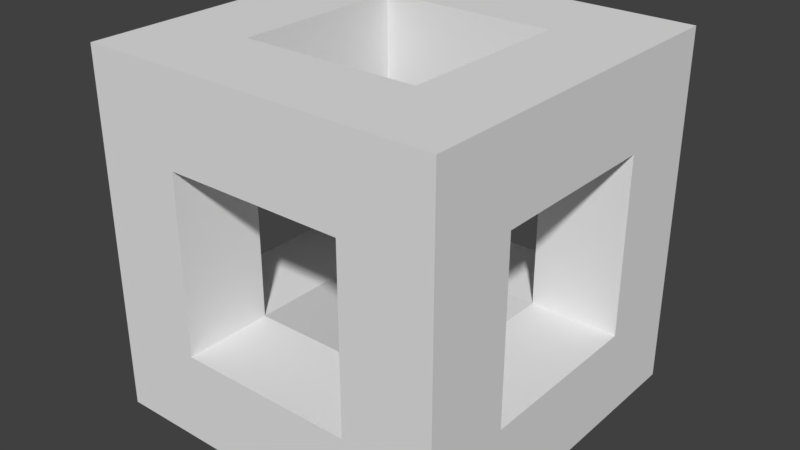 # Source: EdgedBoxNormal.blend  (saved by Blender 2.79.0; exported with 4.5.12 LTS)
import bpy
from mathutils import Matrix  # noqa: F401  (used for matrix-valued properties, if any)

bpy.ops.wm.read_factory_settings(use_empty=True)
scene = bpy.context.scene
scene.name = 'Scene'

# ---- collections
col_collection_1 = bpy.data.collections.new('Collection 1'); scene.collection.children.link(col_collection_1)

# ---- materials (node trees are filled in below, after node groups)
mat_material = bpy.data.materials.new('Material')
mat_material.alpha_threshold = 0.0
mat_material.use_transparent_shadow = False
mat_material.roughness = 0.5
mat_material.line_color = (0.0, 0.0, 0.0, 1.0)

# ---- material node trees

# ---- world
world_world = bpy.data.worlds.new('World'); scene.world = world_world
world_world.color = (0.05088, 0.05088, 0.05088)
world_world.use_sun_shadow = False
world_world.sun_shadow_jitter_overblur = 0.0
world_world.cycles.sampling_method = 'MANUAL'

# ---- meshes
me_cube = bpy.data.meshes.new('Cube')
me_cube.from_pydata([(2.0, 2.0, 0.0), (2.0, -2.0, 0.0), (1.0, -2.0, 0.0), (1.0, 2.0, 0.0), (2.0, 2.0, 1.0), (2.0, -2.0, 1.0), (1.0, -2.0, 1.0), (1.0, 2.0, 1.0), (2.0, 1.0, 0.0), (2.0, -1.192e-07, 0.0), (2.0, -1.0, 0.0), (1.0, -1.0, 0.0), (1.0, 5.96e-07, 0.0), (1.0, 1.0, 0.0), (2.0, 1.0, 1.0), (2.0, -1.073e-06, 1.0), (2.0, -1.0, 1.0), (1.0, -1.0, 1.0), (1.0, 4.172e-07, 1.0), (1.0, 1.0, 1.0), (-2.0, 1.0, -3.576e-07), (-2.0, 2.0, -3.576e-07), (-2.0, -2.0, -3.576e-07), (-2.0, -2.0, 1.0), (-2.0, 2.0, 1.0), (-2.0, 1.0, 1.0), (-2.0, -1.0, -3.576e-07), (-2.0, -1.0, 1.0), (-1.192e-07, -1.0, 1.0), (-1.0, -1.0, 1.0), (-1.0, -2.0, 1.0), (-2.384e-07, -2.0, 1.0), (-1.0, -2.0, -2.384e-07), (0.0, -2.0, -1.192e-07), (-1.0, -1.0, -2.384e-07), (0.0, -1.0, -1.192e-07), (1.192e-07, 1.0, -1.192e-07), (-1.0, 1.0, -2.384e-07), (-1.0, 2.0, -2.384e-07), (2.384e-07, 2.0, -1.192e-07), (0.0, 1.0, 1.0), (-1.0, 1.0, 1.0), (0.0, 2.0, 1.0), (-1.0, 2.0, 1.0), (2.0, -1.0, 4.0), (2.0, -2.0, 4.0), (2.0, 2.0, 4.0), (1.0, 2.0, 4.0), (1.0, -2.0, 4.0), (1.0, 1.0, 4.0), (2.0, 1.0, 4.0), (1.0, -1.0, 4.0), (-2.0, 1.0, 4.0), (-2.0, 2.0, 4.0), (-2.0, -2.0, 4.0), (-2.0, -1.0, 4.0), (-1.0, -1.0, 4.0), (-1.0, 1.0, 4.0), (-1.0, 2.0, 4.0), (-1.0, -2.0, 4.0), (-2.0, 1.0, 2.0), (-2.0, 1.0, 3.0), (-2.0, 2.0, 3.0), (-2.0, 2.0, 2.0), (-1.0, 1.0, 2.0), (-1.0, 1.0, 3.0), (-1.0, 2.0, 2.0), (-1.0, 2.0, 3.0), (2.0, 1.0, 2.0), (2.0, 1.0, 3.0), (1.0, 1.0, 3.0), (1.0, 1.0, 2.0), (1.0, 2.0, 2.0), (1.0, 2.0, 3.0), (2.0, 2.0, 3.0), (2.0, 2.0, 2.0), (2.0, -1.0, 2.0), (2.0, -1.0, 3.0), (2.0, -2.0, 3.0), (2.0, -2.0, 2.0), (1.0, -1.0, 2.0), (1.0, -1.0, 3.0), (1.0, -2.0, 3.0), (1.0, -2.0, 2.0), (-1.0, -1.0, 2.0), (-1.0, -1.0, 3.0), (-1.0, -2.0, 3.0), (-1.0, -2.0, 2.0), (-2.0, -1.0, 2.0), (-2.0, -1.0, 3.0), (-2.0, -2.0, 3.0), (-2.0, -2.0, 2.0)], [], [(10, 1, 2, 11), (74, 73, 47, 46), (10, 16, 5, 1), (1, 5, 6, 2), (78, 77, 44, 45), (4, 0, 3, 7), (38, 37, 20, 21), (11, 17, 18, 12), (12, 18, 19, 13), (0, 4, 14, 8), (8, 14, 15, 9), (9, 15, 16, 10), (70, 69, 50, 49), (14, 19, 18, 15), (15, 18, 17, 16), (0, 8, 13, 3), (8, 9, 12, 13), (9, 10, 11, 12), (20, 25, 24, 21), (22, 23, 27, 26), (32, 30, 23, 22), (37, 41, 25, 20), (34, 32, 22, 26), (86, 85, 81, 82), (43, 38, 21, 24), (17, 11, 35, 28), (28, 35, 34, 29), (11, 2, 33, 35), (35, 33, 32, 34), (2, 6, 31, 33), (33, 31, 30, 32), (6, 17, 28, 31), (31, 28, 29, 30), (7, 3, 39, 42), (42, 39, 38, 43), (19, 7, 42, 40), (40, 42, 43, 41), (13, 19, 40, 36), (36, 40, 41, 37), (3, 13, 36, 39), (39, 36, 37, 38), (29, 34, 37, 41), (27, 29, 41, 25), (34, 26, 20, 37), (26, 27, 25, 20), (44, 51, 48, 45), (59, 56, 55, 54), (46, 47, 49, 50), (57, 58, 53, 52), (89, 55, 52, 61), (62, 61, 52, 53), (90, 86, 59, 54), (77, 81, 70, 69), (82, 78, 45, 48), (69, 74, 46, 50), (73, 70, 65, 67), (89, 90, 54, 55), (61, 65, 57, 52), (65, 67, 58, 57), (81, 82, 48, 51), (67, 62, 53, 58), (43, 24, 63, 66), (66, 63, 62, 67), (41, 43, 66, 64), (64, 66, 67, 65), (25, 41, 64, 60), (60, 64, 65, 61), (24, 25, 60, 63), (63, 60, 61, 62), (7, 19, 71, 72), (72, 71, 70, 73), (14, 4, 75, 68), (68, 75, 74, 69), (19, 14, 68, 71), (71, 68, 69, 70), (4, 7, 72, 75), (75, 72, 73, 74), (17, 6, 83, 80), (80, 83, 82, 81), (6, 5, 79, 83), (83, 79, 78, 82), (16, 17, 80, 76), (76, 80, 81, 77), (5, 16, 76, 79), (79, 76, 77, 78), (27, 23, 91, 88), (88, 91, 90, 89), (23, 30, 87, 91), (91, 87, 86, 90), (29, 27, 88, 84), (84, 88, 89, 85), (30, 29, 84, 87), (87, 84, 85, 86), (44, 77, 69, 50), (51, 44, 50, 49), (81, 51, 49, 70), (47, 73, 67, 58), (49, 47, 58, 57), (70, 49, 57, 65), (85, 56, 51, 81), (59, 86, 82, 48), (56, 59, 48, 51), (56, 85, 65, 57), (85, 89, 61, 65), (55, 56, 57, 52)])
_uv = me_cube.uv_layers.new(name='UVMap')
_uv.uv.foreach_set('vector', [0.9231, 0.5385, 0.9231, 0.6154, 0.8462, 0.6154, 0.8462, 0.5385, 0.3846, 0.3077, 0.3846, 0.3846, 0.3077, 0.3846, 0.3077, 0.3077, 0.6154, 0.07692, 0.5385, 0.07692, 0.5385, 0.0, 0.6154, 5.502e-08, 9.17e-08, 0.6154, 5.502e-08, 0.5385, 0.07692, 0.5385, 0.07692, 0.6154, 0.3846, 3.668e-08, 0.3846, 0.07692, 0.3077, 0.07692, 0.3077, 4.585e-08, 0.5385, 0.3077, 0.6154, 0.3077, 0.6154, 0.3846, 0.5385, 0.3846, 0.6923, 0.3077, 0.6923, 0.3846, 0.6154, 0.3846, 0.6154, 0.3077, 1.0, 0.3077, 0.9231, 0.3077, 0.9231, 0.2308, 1.0, 0.2308, 1.0, 0.2308, 0.9231, 0.2308, 0.9231, 0.1538, 1.0, 0.1538, 0.6154, 0.3077, 0.5385, 0.3077, 0.5385, 0.2308, 0.6154, 0.2308, 0.6154, 0.2308, 0.5385, 0.2308, 0.5385, 0.1538, 0.6154, 0.1538, 0.6154, 0.1538, 0.5385, 0.1538, 0.5385, 0.07692, 0.6154, 0.07692, 0.6923, 0.2308, 0.6923, 0.3077, 0.6154, 0.3077, 0.6154, 0.2308, 1.0, 0.1538, 0.9231, 0.1538, 0.9231, 0.07692, 1.0, 0.07692, 1.0, 0.07692, 0.9231, 0.07692, 0.9231, 1.055e-07, 1.0, 0.0, 0.9231, 0.3077, 0.9231, 0.3846, 0.8462, 0.3846, 0.8462, 0.3077, 0.9231, 0.3846, 0.9231, 0.4615, 0.8462, 0.4615, 0.8462, 0.3846, 0.9231, 0.4615, 0.9231, 0.5385, 0.8462, 0.5385, 0.8462, 0.4615, 0.3077, 0.07692, 0.2308, 0.07692, 0.2308, 1.009e-07, 0.3077, 0.0, 0.3077, 0.3077, 0.2308, 0.3077, 0.2308, 0.2308, 0.3077, 0.2308, 0.2308, 0.6154, 0.2308, 0.5385, 0.3077, 0.5385, 0.3077, 0.6154, 0.9231, 0.07692, 0.8462, 0.07692, 0.8462, 3.668e-08, 0.9231, 0.0, 0.6923, 0.5385, 0.6923, 0.6154, 0.6154, 0.6154, 0.6154, 0.5385, 1.0, 0.9231, 0.9231, 0.9231, 0.9231, 0.7692, 1.0, 0.7692, 0.5385, 0.5385, 0.6154, 0.5385, 0.6154, 0.6154, 0.5385, 0.6154, 0.4615, 0.8462, 0.5385, 0.8462, 0.5385, 0.9231, 0.4615, 0.9231, 0.4615, 0.9231, 0.5385, 0.9231, 0.5385, 1.0, 0.4615, 1.0, 0.8462, 0.5385, 0.8462, 0.6154, 0.7692, 0.6154, 0.7692, 0.5385, 0.7692, 0.5385, 0.7692, 0.6154, 0.6923, 0.6154, 0.6923, 0.5385, 0.07692, 0.6154, 0.07692, 0.5385, 0.1538, 0.5385, 0.1538, 0.6154, 0.1538, 0.6154, 0.1538, 0.5385, 0.2308, 0.5385, 0.2308, 0.6154, 0.4615, 1.0, 0.3846, 1.0, 0.3846, 0.9231, 0.4615, 0.9231, 0.4615, 0.9231, 0.3846, 0.9231, 0.3846, 0.8462, 0.4615, 0.8462, 0.5385, 0.3846, 0.6154, 0.3846, 0.6154, 0.4615, 0.5385, 0.4615, 0.5385, 0.4615, 0.6154, 0.4615, 0.6154, 0.5385, 0.5385, 0.5385, 0.6154, 0.8462, 0.6923, 0.8462, 0.6923, 0.9231, 0.6154, 0.9231, 0.6154, 0.9231, 0.6923, 0.9231, 0.6923, 1.0, 0.6154, 1.0, 0.9231, 0.2308, 0.8462, 0.2308, 0.8462, 0.1538, 0.9231, 0.1538, 0.9231, 0.1538, 0.8462, 0.1538, 0.8462, 0.07692, 0.9231, 0.07692, 0.8462, 0.3077, 0.8462, 0.3846, 0.7692, 0.3846, 0.7692, 0.3077, 0.7692, 0.3077, 0.7692, 0.3846, 0.6923, 0.3846, 0.6923, 0.3077, 0.6154, 1.0, 0.5385, 1.0, 0.5385, 0.8462, 0.6154, 0.8462, 0.7692, 1.0, 0.6923, 1.0, 0.6923, 0.8462, 0.7692, 0.8462, 0.6923, 0.5385, 0.6154, 0.5385, 0.6154, 0.3846, 0.6923, 0.3846, 0.3077, 0.2308, 0.2308, 0.2308, 0.2308, 0.07692, 0.3077, 0.07692, 0.3077, 0.6923, 0.2308, 0.6923, 0.2308, 0.6154, 0.3077, 0.6154, 0.07692, 0.6154, 0.07692, 0.6923, 5.502e-08, 0.6923, 5.502e-08, 0.6154, 0.3077, 0.9231, 0.2308, 0.9231, 0.2308, 0.8462, 0.3077, 0.8462, 0.07692, 0.8462, 0.07692, 0.9231, 0.0, 0.9231, 1.834e-08, 0.8462, 0.07692, 0.2308, 1.1e-07, 0.2308, 3.668e-08, 0.07692, 0.07692, 0.07692, 0.07692, 1.651e-07, 0.07692, 0.07692, 3.668e-08, 0.07692, 0.0, 2.109e-07, 0.3077, 0.3846, 0.2308, 0.3846, 0.2308, 0.3077, 0.3077, 0.3077, 0.8462, 0.7692, 0.7692, 0.7692, 0.7692, 0.6154, 0.8462, 0.6154, 0.07692, 0.3846, 3.668e-08, 0.3846, 0.0, 0.3077, 0.07692, 0.3077, 0.3846, 0.2308, 0.3846, 0.3077, 0.3077, 0.3077, 0.3077, 0.2308, 1.0, 0.7692, 0.9231, 0.7692, 0.9231, 0.6154, 1.0, 0.6154, 0.07692, 0.2308, 0.07692, 0.3077, 1.284e-07, 0.3077, 1.1e-07, 0.2308, 0.6923, 5.502e-08, 0.6923, 0.07692, 0.6154, 0.07692, 0.6154, 3.668e-08, 0.6154, 0.7692, 0.6154, 0.8462, 0.5385, 0.8462, 0.5385, 0.7692, 0.3846, 0.7692, 0.3846, 0.8462, 0.3077, 0.8462, 0.3077, 0.7692, 0.3846, 0.5385, 0.3846, 0.6154, 0.3077, 0.6154, 0.3077, 0.5385, 0.5385, 0.5385, 0.5385, 0.6154, 0.4615, 0.6154, 0.4615, 0.5385, 0.4615, 0.5385, 0.4615, 0.6154, 0.3846, 0.6154, 0.3846, 0.5385, 0.7692, 0.7692, 0.7692, 0.8462, 0.6923, 0.8462, 0.6923, 0.7692, 0.6923, 0.7692, 0.6923, 0.8462, 0.6154, 0.8462, 0.6154, 0.7692, 0.8462, 3.668e-08, 0.8462, 0.07692, 0.7692, 0.07692, 0.7692, 5.502e-08, 0.7692, 5.502e-08, 0.7692, 0.07692, 0.6923, 0.07692, 0.6923, 5.502e-08, 0.2308, 1.009e-07, 0.2308, 0.07692, 0.1538, 0.07692, 0.1538, 1.375e-07, 0.1538, 1.375e-07, 0.1538, 0.07692, 0.07692, 0.07692, 0.07692, 1.651e-07, 0.9231, 0.7692, 0.8462, 0.7692, 0.8462, 0.6923, 0.9231, 0.6923, 0.9231, 0.6923, 0.8462, 0.6923, 0.8462, 0.6154, 0.9231, 0.6154, 0.5385, 0.2308, 0.5385, 0.3077, 0.4615, 0.3077, 0.4615, 0.2308, 0.4615, 0.2308, 0.4615, 0.3077, 0.3846, 0.3077, 0.3846, 0.2308, 0.8462, 0.2308, 0.8462, 0.3077, 0.7692, 0.3077, 0.7692, 0.2308, 0.7692, 0.2308, 0.7692, 0.3077, 0.6923, 0.3077, 0.6923, 0.2308, 0.5385, 0.3077, 0.5385, 0.3846, 0.4615, 0.3846, 0.4615, 0.3077, 0.4615, 0.3077, 0.4615, 0.3846, 0.3846, 0.3846, 0.3846, 0.3077, 0.5385, 0.7692, 0.5385, 0.8462, 0.4615, 0.8462, 0.4615, 0.7692, 0.4615, 0.7692, 0.4615, 0.8462, 0.3846, 0.8462, 0.3846, 0.7692, 0.07692, 0.5385, 5.502e-08, 0.5385, 7.336e-08, 0.4615, 0.07692, 0.4615, 0.07692, 0.4615, 7.336e-08, 0.4615, 3.668e-08, 0.3846, 0.07692, 0.3846, 0.3077, 0.8462, 0.3846, 0.8462, 0.3846, 0.9231, 0.3077, 0.9231, 0.3077, 0.9231, 0.3846, 0.9231, 0.3846, 1.0, 0.3077, 1.0, 0.5385, 0.0, 0.5385, 0.07692, 0.4615, 0.07692, 0.4615, 1.834e-08, 0.4615, 1.834e-08, 0.4615, 0.07692, 0.3846, 0.07692, 0.3846, 3.668e-08, 0.2308, 0.2308, 0.2308, 0.3077, 0.1538, 0.3077, 0.1538, 0.2308, 0.1538, 0.2308, 0.1538, 0.3077, 0.07692, 0.3077, 0.07692, 0.2308, 0.3077, 0.5385, 0.2308, 0.5385, 0.2308, 0.4615, 0.3077, 0.4615, 0.3077, 0.4615, 0.2308, 0.4615, 0.2308, 0.3846, 0.3077, 0.3846, 1.0, 0.4615, 0.9231, 0.4615, 0.9231, 0.3846, 1.0, 0.3846, 1.0, 0.3846, 0.9231, 0.3846, 0.9231, 0.3077, 1.0, 0.3077, 0.8462, 0.9231, 0.7692, 0.9231, 0.7692, 0.8462, 0.8462, 0.8462, 0.8462, 0.8462, 0.7692, 0.8462, 0.7692, 0.7692, 0.8462, 0.7692, 0.3077, 0.07692, 0.3846, 0.07692, 0.3846, 0.2308, 0.3077, 0.2308, 0.2308, 0.6923, 0.3077, 0.6923, 0.3077, 0.8462, 0.2308, 0.8462, 0.3846, 0.7692, 0.3077, 0.7692, 0.3077, 0.6154, 0.3846, 0.6154, 0.3077, 0.3846, 0.3846, 0.3846, 0.3846, 0.5385, 0.3077, 0.5385, 0.2308, 0.8462, 0.2308, 0.9231, 0.07692, 0.9231, 0.07692, 0.8462, 0.6923, 0.2308, 0.6154, 0.2308, 0.6154, 0.07692, 0.6923, 0.07692, 0.9231, 0.4615, 1.0, 0.4615, 1.0, 0.6154, 0.9231, 0.6154, 0.2308, 0.3077, 0.2308, 0.3846, 0.07692, 0.3846, 0.07692, 0.3077, 0.07692, 0.6923, 0.07692, 0.6154, 0.2308, 0.6154, 0.2308, 0.6923, 0.5385, 0.6154, 0.6154, 0.6154, 0.6154, 0.7692, 0.5385, 0.7692, 0.9231, 0.9231, 0.8462, 0.9231, 0.8462, 0.7692, 0.9231, 0.7692, 5.502e-08, 0.6923, 0.07692, 0.6923, 0.07692, 0.8462, 1.834e-08, 0.8462])
me_cube.materials.append(mat_material)
me_cube.use_remesh_preserve_volume = False
me_cube.use_remesh_preserve_attributes = False
me_cube.use_mirror_vertex_groups = False
me_cube.update()

# ---- objects
ob_cube = bpy.data.objects.new('Cube', me_cube)

# ---- transforms, parenting, visibility, modifiers, constraints
ob_cube.location = (0.0, 0.0, 0.0)
ob_cube.lock_rotations_4d = False
ob_cube.empty_display_type = 'ARROWS'
ob_cube.lineart.crease_threshold = 0.0

# ---- collection membership
col_collection_1.objects.link(ob_cube)

# ---- scene / render settings (as saved in the file)
scene.frame_start = 1; scene.frame_end = 250; scene.frame_set(1)
scene.render.engine = 'BLENDER_EEVEE_NEXT'
scene.render.resolution_percentage = 50
scene.render.dither_intensity = 0.0
scene.cycles.use_denoising = False
scene.cycles.samples = 128
scene.cycles.sampling_pattern = 'TABULATED_SOBOL'
scene.cycles.use_adaptive_sampling = False
scene.cycles.use_light_tree = False
scene.cycles.blur_glossy = 0.0
scene.cycles.sample_clamp_indirect = 0.0
scene.view_settings.view_transform = 'Standard'
bpy.context.view_layer.update()

# ---- added for rendering (the .blend has no active camera and no usable light): camera, sun
cam_auto = bpy.data.cameras.new('AutoCamera')
cam_auto.lens = 50.0
cam_auto.sensor_width = 36.0
cam_auto.clip_end = 1000.0
ob_auto_camera = bpy.data.objects.new('AutoCamera', cam_auto)
scene.collection.objects.link(ob_auto_camera)
ob_auto_camera.location = (6.41015, -7.69218, 7.12812)
ob_auto_camera.rotation_euler = (1.09748, -7.21219e-08, 0.694738)
scene.camera = ob_auto_camera
light_auto_sun = bpy.data.lights.new('AutoSun', 'SUN')
light_auto_sun.energy = 3.0
light_auto_sun.angle = 0.0523599
ob_auto_sun = bpy.data.objects.new('AutoSun', light_auto_sun)
scene.collection.objects.link(ob_auto_sun)
ob_auto_sun.rotation_euler = (0.872665, 0.174533, 0.523599)
bpy.context.view_layer.update()
